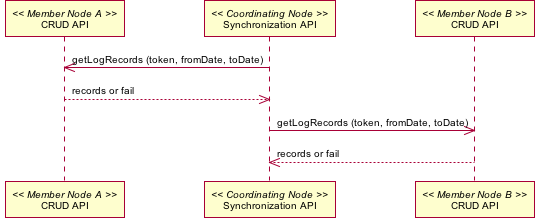

The diagram above was rendered by PlantUML. Its source (embedded in the PNG):
@startuml images/17_interaction.png
skinparam activityFontColor black
skinparam activityFontSize 10
skinparam activityFontName courier
skinparam activityArrowFontColor black
skinparam activityArrowFontSize 10
skinparam activityArrowFontName courier
skinparam classArrowFontColor black
skinparam classArrowFontSize 10
skinparam classArrowFontName courier
skinparam classAttributeFontColor black
skinparam classAttributeFontSize 10
skinparam classAttributeFontName courier
skinparam classFontColor black
skinparam classFontSize 10
skinparam classFontName courier
skinparam componentFontColor red
skinparam componentFontSize 10
skinparam componentFontName courier
skinparam componentArrowFontColor black
skinparam componentArrowFontSize 10
skinparam componentArrowFontName courier
skinparam noteFontColor black
skinparam noteFontSize 10
skinparam noteFontName courier
skinparam packageFontColor black
skinparam packageFontSize 10
skinparam packageFontName courier
skinparam sequenceActorFontColor black
skinparam sequenceActorFontSize 10
skinparam sequenceActorFontName courier
skinparam sequenceArrowFontColor black
skinparam sequenceArrowFontSize 10
skinparam sequenceArrowFontName courier
skinparam sequenceGroupingFontColor black
skinparam sequenceGroupingFontSize 10
skinparam sequenceGroupingFontName courier
skinparam sequenceGroupingHeaderFontColor black
skinparam sequenceGroupingHeaderFontSize 10
skinparam sequenceGroupingHeaderFontName courier
skinparam sequenceParticipantFontColor black
skinparam sequenceParticipantFontSize 10
skinparam sequenceParticipantFontName courier
skinparam sequenceTitleFontColor black
skinparam sequenceTitleFontSize 10
skinparam sequenceTitleFontName courier
skinparam titleFontColor black
skinparam titleFontSize 10
skinparam titleFontName courier
skinparam usecaseFontColor black
skinparam usecaseFontSize 10
skinparam usecaseFontName courier
skinparam usecaseActorFontColor black
skinparam usecaseActorFontSize 10
skinparam usecaseActorFontName courier
skinparam usecaseArrowFontColor black
skinparam usecaseArrowFontSize 10
skinparam usecaseArrowFontName courier
skinparam activityFontColor black
skinparam activityFontSize 10
skinparam activityFontName arial
skinparam activityArrowFontColor black
skinparam activityArrowFontSize 10
skinparam activityArrowFontName arial
skinparam classArrowFontColor black
skinparam classArrowFontSize 10
skinparam classArrowFontName arial
skinparam classAttributeFontColor black
skinparam classAttributeFontSize 10
skinparam classAttributeFontName arial
skinparam classFontColor black
skinparam classFontSize 10
skinparam classFontName arial
skinparam componentFontColor black
skinparam componentFontSize 10
skinparam componentFontName arial
skinparam componentArrowFontColor black
skinparam componentArrowFontSize 10
skinparam componentArrowFontName arial
skinparam noteFontColor black
skinparam noteFontSize 10
skinparam noteFontName arial
skinparam packageFontColor black
skinparam packageFontSize 10
skinparam packageFontName arial
skinparam sequenceActorFontColor black
skinparam sequenceActorFontSize 10
skinparam sequenceActorFontName arial
skinparam sequenceArrowFontColor black
skinparam sequenceArrowFontSize 10
skinparam sequenceArrowFontName arial
skinparam sequenceGroupingFontColor black
skinparam sequenceGroupingFontSize 10
skinparam sequenceGroupingFontName arial
skinparam sequenceGroupingHeaderFontColor black
skinparam sequenceGroupingHeaderFontSize 10
skinparam sequenceGroupingHeaderFontName arial
skinparam sequenceParticipantFontColor black
skinparam sequenceParticipantFontSize 10
skinparam sequenceParticipantFontName arial
skinparam sequenceTitleFontColor black
skinparam sequenceTitleFontSize 10
skinparam sequenceTitleFontName arial
skinparam titleFontColor black
skinparam titleFontSize 10
skinparam titleFontName arial
skinparam usecaseFontColor black
skinparam usecaseFontSize 10
skinparam usecaseFontName arial
skinparam usecaseActorFontColor black
skinparam usecaseActorFontSize 10
skinparam usecaseActorFontName arial
skinparam usecaseArrowFontColor black
skinparam usecaseArrowFontSize 10
skinparam usecaseArrowFontName arial
participant "CRUD API" as m_crud_a << Member Node A >>
participant "Synchronization API" as c_sync << Coordinating Node >>
c_sync -> m_crud_a: getLogRecords (token, fromDate, toDate)
c_sync <-- m_crud_a: records or fail
participant "CRUD API" as m_crud_b << Member Node B >>
c_sync -> m_crud_b: getLogRecords (token, fromDate, toDate)
c_sync <-- m_crud_b: records or fail
@enduml